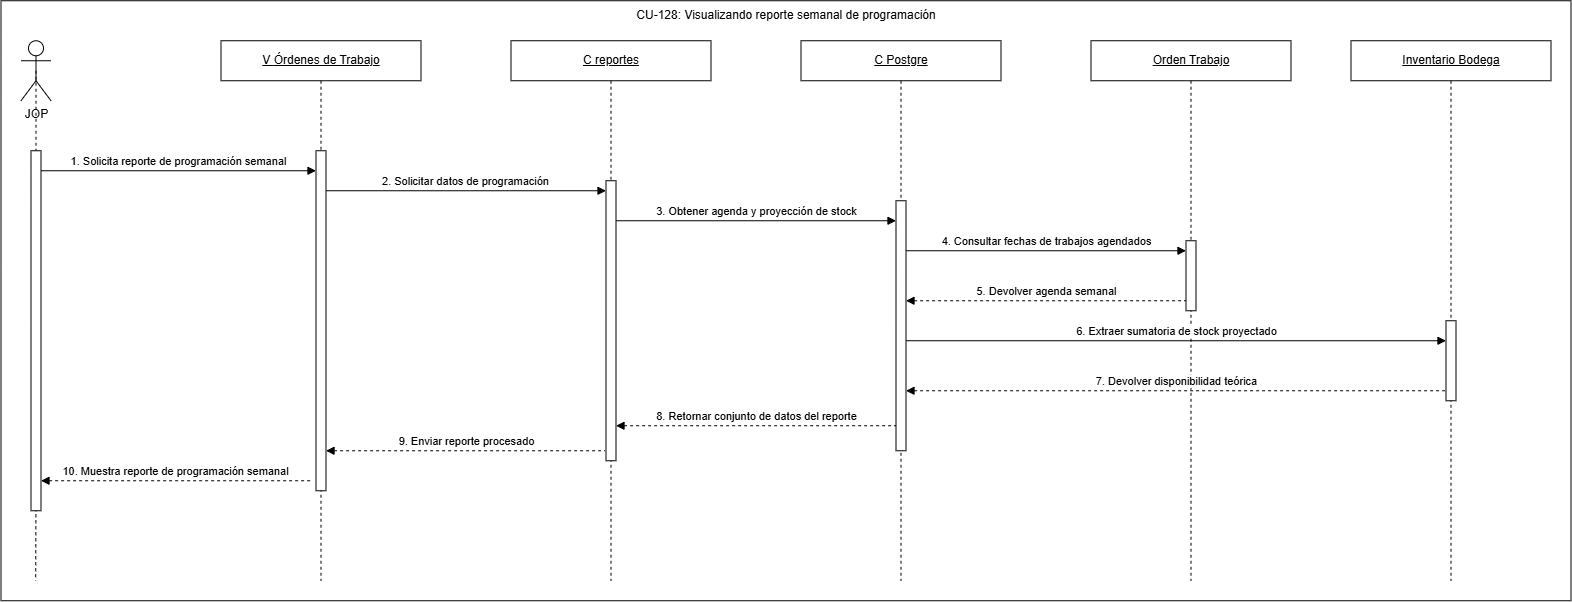

The diagram above was exported from draw.io. Its source (the exported page's mxGraphModel, read from the mxfile embedded in the PNG):
<mxGraphModel dx="900" dy="795" grid="1" gridSize="10" guides="1" tooltips="1" connect="1" arrows="1" fold="1" page="1" pageScale="1" pageWidth="827" pageHeight="1169" math="0" shadow="0">
  <root>
    <mxCell id="0" />
    <mxCell id="1" parent="0" />
    <mxCell id="vrEcTq2nXCSqpowWKPBw-2" parent="1" style="rounded=0;whiteSpace=wrap;html=1;" value="" vertex="1">
      <mxGeometry height="600" width="1570" x="80" y="700" as="geometry" />
    </mxCell>
    <mxCell id="RxG6Eqfza_JpuweXkKsc-1" edge="1" parent="1" style="rounded=0;orthogonalLoop=1;jettySize=auto;html=1;exitX=0.5;exitY=0.5;exitDx=0;exitDy=0;exitPerimeter=0;endArrow=none;endFill=0;dashed=1;">
      <mxGeometry relative="1" as="geometry">
        <mxPoint x="115" y="1189.5" as="sourcePoint" />
        <mxPoint x="114.67" y="1280" as="targetPoint" />
      </mxGeometry>
    </mxCell>
    <mxCell id="jDqi6Kvy6B95quaw1F4j-1" parent="1" style="shape=umlActor;verticalLabelPosition=bottom;verticalAlign=top;html=1;outlineConnect=0;" value="JOP" vertex="1">
      <mxGeometry height="60" width="30" x="100" y="740" as="geometry" />
    </mxCell>
    <mxCell id="jDqi6Kvy6B95quaw1F4j-3" parent="1" style="shape=umlLifeline;perimeter=lifelinePerimeter;whiteSpace=wrap;html=1;container=1;dropTarget=0;collapsible=0;recursiveResize=0;outlineConnect=0;portConstraint=eastwest;" value="&lt;u&gt;V&amp;nbsp;&lt;/u&gt;&lt;span style=&quot;font-size: 12px;&quot;&gt;&lt;u&gt;Órdenes de Trabajo&lt;/u&gt;&lt;/span&gt;" vertex="1">
      <mxGeometry height="540" width="200" x="300" y="740" as="geometry" />
    </mxCell>
    <mxCell id="J1xCjJ309K2byW4iNEUb-7" parent="jDqi6Kvy6B95quaw1F4j-3" style="html=1;points=[[0,0,0,0,5],[0,1,0,0,-5],[1,0,0,0,5],[1,1,0,0,-5]];perimeter=orthogonalPerimeter;outlineConnect=0;targetShapes=umlLifeline;portConstraint=eastwest;" value="" vertex="1">
      <mxGeometry height="340" width="10" x="95" y="110" as="geometry" />
    </mxCell>
    <mxCell id="jDqi6Kvy6B95quaw1F4j-4" parent="1" style="shape=umlLifeline;perimeter=lifelinePerimeter;whiteSpace=wrap;html=1;container=1;dropTarget=0;collapsible=0;recursiveResize=0;outlineConnect=0;portConstraint=eastwest;" value="&lt;u&gt;C Postgre&lt;/u&gt;" vertex="1">
      <mxGeometry height="540" width="200" x="880" y="740" as="geometry" />
    </mxCell>
    <mxCell id="J1xCjJ309K2byW4iNEUb-3" parent="jDqi6Kvy6B95quaw1F4j-4" style="html=1;points=[[0,0,0,0,5],[0,1,0,0,-5],[1,0,0,0,5],[1,1,0,0,-5]];perimeter=orthogonalPerimeter;outlineConnect=0;targetShapes=umlLifeline;portConstraint=eastwest;" value="" vertex="1">
      <mxGeometry height="250" width="10" x="95" y="160" as="geometry" />
    </mxCell>
    <mxCell id="jDqi6Kvy6B95quaw1F4j-5" parent="1" style="shape=umlLifeline;perimeter=lifelinePerimeter;whiteSpace=wrap;html=1;container=1;dropTarget=0;collapsible=0;recursiveResize=0;outlineConnect=0;portConstraint=eastwest;" value="&lt;u&gt;Inventario Bodega&lt;/u&gt;" vertex="1">
      <mxGeometry height="540" width="200" x="1430" y="740" as="geometry" />
    </mxCell>
    <mxCell id="J1xCjJ309K2byW4iNEUb-1" parent="jDqi6Kvy6B95quaw1F4j-5" style="html=1;points=[[0,0,0,0,5],[0,1,0,0,-5],[1,0,0,0,5],[1,1,0,0,-5]];perimeter=orthogonalPerimeter;outlineConnect=0;targetShapes=umlLifeline;portConstraint=eastwest;" value="" vertex="1">
      <mxGeometry height="80" width="10" x="95" y="280" as="geometry" />
    </mxCell>
    <mxCell id="RxG6Eqfza_JpuweXkKsc-2" parent="1" style="shape=umlLifeline;perimeter=lifelinePerimeter;whiteSpace=wrap;html=1;container=1;dropTarget=0;collapsible=0;recursiveResize=0;outlineConnect=0;portConstraint=eastwest;" value="&lt;u&gt;C reportes&lt;/u&gt;" vertex="1">
      <mxGeometry height="540" width="200" x="590" y="740" as="geometry" />
    </mxCell>
    <mxCell id="J1xCjJ309K2byW4iNEUb-14" parent="RxG6Eqfza_JpuweXkKsc-2" style="html=1;points=[[0,0,0,0,5],[0,1,0,0,-5],[1,0,0,0,5],[1,1,0,0,-5]];perimeter=orthogonalPerimeter;outlineConnect=0;targetShapes=umlLifeline;portConstraint=eastwest;" value="" vertex="1">
      <mxGeometry height="280" width="10" x="95" y="140" as="geometry" />
    </mxCell>
    <mxCell id="RxG6Eqfza_JpuweXkKsc-3" parent="1" style="shape=umlLifeline;perimeter=lifelinePerimeter;whiteSpace=wrap;html=1;container=1;dropTarget=0;collapsible=0;recursiveResize=0;outlineConnect=0;portConstraint=eastwest;" value="&lt;u&gt;Orden Trabajo&lt;/u&gt;" vertex="1">
      <mxGeometry height="540" width="200" x="1170" y="740" as="geometry" />
    </mxCell>
    <mxCell id="J1xCjJ309K2byW4iNEUb-2" parent="RxG6Eqfza_JpuweXkKsc-3" style="html=1;points=[[0,0,0,0,5],[0,1,0,0,-5],[1,0,0,0,5],[1,1,0,0,-5]];perimeter=orthogonalPerimeter;outlineConnect=0;targetShapes=umlLifeline;portConstraint=eastwest;" value="" vertex="1">
      <mxGeometry height="70" width="10" x="95" y="200" as="geometry" />
    </mxCell>
    <mxCell id="RxG6Eqfza_JpuweXkKsc-4" edge="1" parent="1" style="html=1;verticalAlign=bottom;endArrow=block;curved=0;rounded=0;" value="1. Solicita reporte de programación semanal">
      <mxGeometry relative="1" as="geometry">
        <mxPoint x="120" y="870" as="sourcePoint" />
        <mxPoint x="395" y="870" as="targetPoint" />
      </mxGeometry>
    </mxCell>
    <mxCell id="RxG6Eqfza_JpuweXkKsc-5" edge="1" parent="1" style="html=1;verticalAlign=bottom;endArrow=block;curved=0;rounded=0;" value="2. Solicitar datos de programación">
      <mxGeometry relative="1" as="geometry">
        <mxPoint x="404.9999999999998" y="890" as="sourcePoint" />
        <mxPoint x="685" y="890" as="targetPoint" />
      </mxGeometry>
    </mxCell>
    <mxCell id="RxG6Eqfza_JpuweXkKsc-6" edge="1" parent="1" style="html=1;verticalAlign=bottom;endArrow=block;curved=0;rounded=0;" value="3. Obtener agenda y proyección de stock">
      <mxGeometry relative="1" as="geometry">
        <mxPoint x="695" y="920" as="sourcePoint" />
        <mxPoint x="975" y="920" as="targetPoint" />
      </mxGeometry>
    </mxCell>
    <mxCell id="RxG6Eqfza_JpuweXkKsc-7" edge="1" parent="1" style="html=1;verticalAlign=bottom;endArrow=block;curved=0;rounded=0;" value="4. Consultar fechas de trabajos agendados">
      <mxGeometry relative="1" as="geometry">
        <mxPoint x="985" y="950" as="sourcePoint" />
        <mxPoint x="1265" y="950" as="targetPoint" />
      </mxGeometry>
    </mxCell>
    <mxCell id="RxG6Eqfza_JpuweXkKsc-8" edge="1" parent="1" style="html=1;verticalAlign=bottom;endArrow=none;curved=0;rounded=0;startArrow=block;startFill=1;endFill=0;dashed=1;" value="5. Devolver agenda semanal">
      <mxGeometry relative="1" as="geometry">
        <mxPoint x="985" y="999.9999999999998" as="sourcePoint" />
        <mxPoint x="1265" y="999.9999999999998" as="targetPoint" />
      </mxGeometry>
    </mxCell>
    <mxCell id="RxG6Eqfza_JpuweXkKsc-9" edge="1" parent="1" style="html=1;verticalAlign=bottom;endArrow=block;curved=0;rounded=0;entryX=0;entryY=0;entryDx=0;entryDy=5;entryPerimeter=0;" value="6. Extraer sumatoria de stock proyectado">
      <mxGeometry relative="1" as="geometry">
        <mxPoint x="985" y="1040.0000000000002" as="sourcePoint" />
        <mxPoint x="1525" y="1040.0000000000002" as="targetPoint" />
      </mxGeometry>
    </mxCell>
    <mxCell id="RxG6Eqfza_JpuweXkKsc-10" edge="1" parent="1" style="html=1;verticalAlign=bottom;endArrow=none;curved=0;rounded=0;startArrow=block;startFill=1;endFill=0;dashed=1;" value="7. Devolver disponibilidad teórica">
      <mxGeometry relative="1" as="geometry">
        <mxPoint x="985" y="1090.0000000000002" as="sourcePoint" />
        <mxPoint x="1525" y="1090.0000000000002" as="targetPoint" />
      </mxGeometry>
    </mxCell>
    <mxCell id="RxG6Eqfza_JpuweXkKsc-11" edge="1" parent="1" style="html=1;verticalAlign=bottom;endArrow=none;curved=0;rounded=0;startArrow=block;startFill=1;endFill=0;dashed=1;exitX=1;exitY=0;exitDx=0;exitDy=5;exitPerimeter=0;" value="8. Retornar conjunto de datos del reporte">
      <mxGeometry relative="1" as="geometry">
        <mxPoint x="695" y="1125" as="sourcePoint" />
        <mxPoint x="975" y="1125" as="targetPoint" />
      </mxGeometry>
    </mxCell>
    <mxCell id="RxG6Eqfza_JpuweXkKsc-12" edge="1" parent="1" source="J1xCjJ309K2byW4iNEUb-7" style="html=1;verticalAlign=bottom;endArrow=none;curved=0;rounded=0;startArrow=block;startFill=1;endFill=0;dashed=1;" value="9. Enviar reporte procesado">
      <mxGeometry relative="1" as="geometry">
        <mxPoint x="414" y="1150" as="sourcePoint" />
        <mxPoint x="684" y="1150" as="targetPoint" />
      </mxGeometry>
    </mxCell>
    <mxCell id="RxG6Eqfza_JpuweXkKsc-13" edge="1" parent="1" style="html=1;verticalAlign=bottom;endArrow=none;curved=0;rounded=0;startArrow=block;startFill=1;endFill=0;dashed=1;" value="10. Muestra reporte de programación semanal">
      <mxGeometry relative="1" as="geometry">
        <mxPoint x="120" y="1180" as="sourcePoint" />
        <mxPoint x="390" y="1180" as="targetPoint" />
      </mxGeometry>
    </mxCell>
    <mxCell id="J1xCjJ309K2byW4iNEUb-10" edge="1" parent="1" source="J1xCjJ309K2byW4iNEUb-11" style="rounded=0;orthogonalLoop=1;jettySize=auto;html=1;exitX=0.5;exitY=0.5;exitDx=0;exitDy=0;exitPerimeter=0;endArrow=none;endFill=0;dashed=1;" value="">
      <mxGeometry relative="1" as="geometry">
        <mxPoint x="115" y="770" as="sourcePoint" />
        <mxPoint x="115" y="1169" as="targetPoint" />
      </mxGeometry>
    </mxCell>
    <mxCell id="J1xCjJ309K2byW4iNEUb-12" edge="1" parent="1" source="jDqi6Kvy6B95quaw1F4j-1" style="rounded=0;orthogonalLoop=1;jettySize=auto;html=1;exitX=0.5;exitY=0.5;exitDx=0;exitDy=0;exitPerimeter=0;endArrow=none;endFill=0;dashed=1;" target="J1xCjJ309K2byW4iNEUb-11" value="">
      <mxGeometry relative="1" as="geometry">
        <mxPoint x="115" y="770" as="sourcePoint" />
        <mxPoint x="115" y="1169" as="targetPoint" />
      </mxGeometry>
    </mxCell>
    <mxCell id="J1xCjJ309K2byW4iNEUb-11" parent="1" style="html=1;points=[[0,0,0,0,5],[0,1,0,0,-5],[1,0,0,0,5],[1,1,0,0,-5]];perimeter=orthogonalPerimeter;outlineConnect=0;targetShapes=umlLifeline;portConstraint=eastwest;" value="" vertex="1">
      <mxGeometry height="360" width="10" x="110" y="850" as="geometry" />
    </mxCell>
    <mxCell id="vrEcTq2nXCSqpowWKPBw-1" parent="1" style="text;html=1;whiteSpace=wrap;strokeColor=none;fillColor=none;align=center;verticalAlign=middle;rounded=0;" value="&lt;div style=&quot;text-align: left;&quot;&gt;&lt;span style=&quot;font-size: 12px;&quot;&gt;CU-128: Visualizando reporte semanal de programación&lt;/span&gt;&lt;/div&gt;" vertex="1">
      <mxGeometry height="30" width="340" x="695" y="700" as="geometry" />
    </mxCell>
  </root>
</mxGraphModel>